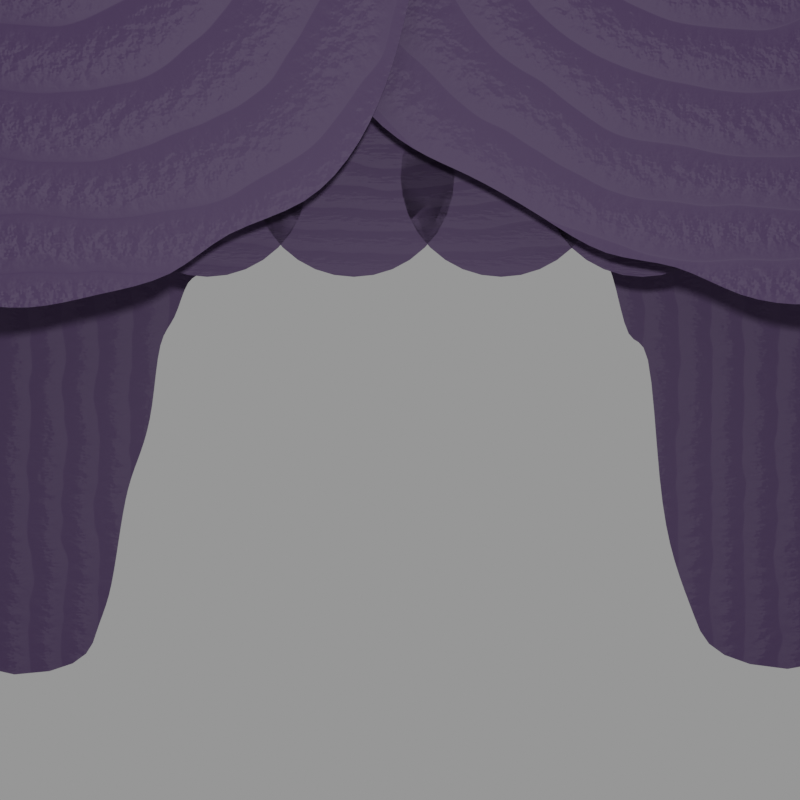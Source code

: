 # Source: curtains.blend  (saved by Blender 3.0.42; exported with 4.5.12 LTS)
import bpy
from mathutils import Matrix  # noqa: F401  (used for matrix-valued properties, if any)

bpy.ops.wm.read_factory_settings(use_empty=True)
scene = bpy.context.scene
scene.name = 'Scene'

# ---- collections
col_collection = bpy.data.collections.new('Collection'); scene.collection.children.link(col_collection)

# ---- materials (node trees are filled in below, after node groups)
mat_material_001 = bpy.data.materials.new('Material.001')
mat_material_001.use_transparent_shadow = False
mat_material_002 = bpy.data.materials.new('Material.002')
mat_material_002.use_transparent_shadow = False
mat_material_003 = bpy.data.materials.new('Material.003')
mat_material_003.use_transparent_shadow = False

# ---- material node trees
mat_material_001.use_nodes = True; mat_material_001.node_tree.nodes.clear()
_N = mat_material_001.node_tree.nodes; _L = mat_material_001.node_tree.links
n0 = _N.new('ShaderNodeBsdfPrincipled'); n0.name = 'Principled BSDF'; n0.location = (240, 300)
n0.distribution = 'GGX'
n0.subsurface_method = 'RANDOM_WALK_SKIN'
n0.inputs[0].default_value = (0.02466, 0.0, 0.05385, 1.0)
n0.inputs[2].default_value = 0.6955
n0.inputs[3].default_value = 1.45
n0.inputs[13].default_value = 1.0
n0.inputs[27].default_value = (0.0, 0.0, 0.0, 1.0)
n0.inputs[28].default_value = 1.0
n1 = _N.new('ShaderNodeOutputMaterial'); n1.name = 'Material Output'; n1.location = (530, 300)
n2 = _N.new('ShaderNodeTexWave'); n2.name = 'Wave Texture'; n2.location = (-434, 121)
n2.inputs[1].default_value = 10.06
n2.inputs[2].default_value = 2.28
n3 = _N.new('ShaderNodeBump'); n3.name = 'Bump'; n3.location = (17, -60)
n3.width = 131
n3.inputs[0].default_value = 0.1
n3.inputs[1].default_value = 1.0
n3.inputs[2].default_value = 1.0
n4 = _N.new('ShaderNodeMath'); n4.name = 'Math'; n4.location = (-204, 13)
n4.operation = 'MULTIPLY'
n5 = _N.new('ShaderNodeTexNoise'); n5.name = 'Noise Texture'; n5.location = (-631, -163)
n5.inputs[2].default_value = 65.4
_L.new(n0.outputs[0], n1.inputs[0])
_L.new(n2.outputs[1], n4.inputs[0])
_L.new(n3.outputs[0], n0.inputs[5])
_L.new(n4.outputs[0], n3.inputs[3])
_L.new(n5.outputs[0], n4.inputs[1])
n1.is_active_output = True
mat_material_002.use_nodes = True; mat_material_002.node_tree.nodes.clear()
_N = mat_material_002.node_tree.nodes; _L = mat_material_002.node_tree.links
n0 = _N.new('ShaderNodeBsdfPrincipled'); n0.name = 'Principled BSDF'; n0.location = (240, 300)
n0.distribution = 'GGX'
n0.subsurface_method = 'RANDOM_WALK_SKIN'
n0.inputs[0].default_value = (0.02466, 0.0, 0.05385, 1.0)
n0.inputs[2].default_value = 0.6955
n0.inputs[3].default_value = 1.45
n0.inputs[13].default_value = 1.0
n0.inputs[27].default_value = (0.0, 0.0, 0.0, 1.0)
n0.inputs[28].default_value = 1.0
n1 = _N.new('ShaderNodeOutputMaterial'); n1.name = 'Material Output'; n1.location = (530, 300)
n2 = _N.new('ShaderNodeBump'); n2.name = 'Bump'; n2.location = (17, -60)
n2.width = 131
n2.inputs[0].default_value = 0.1264
n2.inputs[1].default_value = 6.7
n2.inputs[2].default_value = 1.0
n3 = _N.new('ShaderNodeMath'); n3.name = 'Math'; n3.location = (-204, 13)
n3.operation = 'MULTIPLY'
n4 = _N.new('ShaderNodeTexNoise'); n4.name = 'Noise Texture'; n4.location = (-631, -163)
n4.inputs[2].default_value = 65.4
n5 = _N.new('ShaderNodeTexWave'); n5.name = 'Wave Texture'; n5.location = (-581, 206)
n5.wave_type = 'RINGS'
n5.inputs[1].default_value = 2.1
n5.inputs[2].default_value = 2.28
n6 = _N.new('ShaderNodeTexCoord'); n6.name = 'Texture Coordinate'; n6.location = (-1007, 234)
n7 = _N.new('ShaderNodeMapping'); n7.name = 'Mapping'; n7.location = (-785, 174)
n7.inputs[1].default_value = (-5.6, 0.0, 0.04)
n7.inputs[2].default_value = (0.1717, -0.8364, 0.01536)
_L.new(n0.outputs[0], n1.inputs[0])
_L.new(n5.outputs[1], n3.inputs[0])
_L.new(n2.outputs[0], n0.inputs[5])
_L.new(n3.outputs[0], n2.inputs[3])
_L.new(n4.outputs[0], n3.inputs[1])
_L.new(n7.outputs[0], n5.inputs[0])
_L.new(n6.outputs[3], n7.inputs[0])
n1.is_active_output = True
mat_material_003.use_nodes = True; mat_material_003.node_tree.nodes.clear()
_N = mat_material_003.node_tree.nodes; _L = mat_material_003.node_tree.links
n0 = _N.new('ShaderNodeBsdfPrincipled'); n0.name = 'Principled BSDF'; n0.location = (240, 300)
n0.distribution = 'GGX'
n0.subsurface_method = 'RANDOM_WALK_SKIN'
n0.inputs[0].default_value = (0.02466, 0.0, 0.05385, 1.0)
n0.inputs[2].default_value = 0.6955
n0.inputs[3].default_value = 1.45
n0.inputs[13].default_value = 1.0
n0.inputs[27].default_value = (0.0, 0.0, 0.0, 1.0)
n0.inputs[28].default_value = 1.0
n1 = _N.new('ShaderNodeOutputMaterial'); n1.name = 'Material Output'; n1.location = (530, 300)
n2 = _N.new('ShaderNodeBump'); n2.name = 'Bump'; n2.location = (17, -60)
n2.width = 131
n2.inputs[0].default_value = 0.1264
n2.inputs[1].default_value = 19.9
n2.inputs[2].default_value = 1.0
n3 = _N.new('ShaderNodeMath'); n3.name = 'Math'; n3.location = (-204, 13)
n3.operation = 'MULTIPLY'
n4 = _N.new('ShaderNodeTexNoise'); n4.name = 'Noise Texture'; n4.location = (-631, -163)
n4.inputs[2].default_value = 65.4
n5 = _N.new('ShaderNodeTexWave'); n5.name = 'Wave Texture'; n5.location = (-581, 206)
n5.wave_type = 'RINGS'
n5.inputs[1].default_value = 1.44
n5.inputs[2].default_value = 2.28
n6 = _N.new('ShaderNodeTexCoord'); n6.name = 'Texture Coordinate'; n6.location = (-1007, 234)
n7 = _N.new('ShaderNodeMapping'); n7.name = 'Mapping'; n7.location = (-785, 174)
n7.inputs[1].default_value = (0.0, -0.32, 0.96)
n7.inputs[2].default_value = (0.0, 0.2772, 0.0)
_L.new(n0.outputs[0], n1.inputs[0])
_L.new(n5.outputs[1], n3.inputs[0])
_L.new(n2.outputs[0], n0.inputs[5])
_L.new(n3.outputs[0], n2.inputs[3])
_L.new(n4.outputs[0], n3.inputs[1])
_L.new(n7.outputs[0], n5.inputs[0])
_L.new(n6.outputs[3], n7.inputs[0])
n1.is_active_output = True

# ---- world
world_world = bpy.data.worlds.new('World'); scene.world = world_world
world_world.use_nodes = True; world_world.node_tree.nodes.clear()
_N = world_world.node_tree.nodes; _L = world_world.node_tree.links
n0 = _N.new('ShaderNodeOutputWorld'); n0.name = 'World Output'; n0.location = (300, 300)
n1 = _N.new('ShaderNodeBackground'); n1.name = 'Background'; n1.location = (10, 300)
n1.inputs[0].default_value = (0.2883, 0.2883, 0.2883, 1.0)
_L.new(n1.outputs[0], n0.inputs[0])
n0.is_active_output = True
world_world.color = (0.05088, 0.05088, 0.05088)
world_world.use_sun_shadow = False
world_world.sun_shadow_jitter_overblur = 0.0

# ---- cameras
cam_camera = bpy.data.cameras.new('Camera')
cam_camera.clip_end = 100.0
cam_camera.lens = 105.0
cam_camera.ortho_scale = 7.314

# ---- lights
light_light = bpy.data.lights.new('Light', 'POINT')
light_light.transmission_factor = 0.0
light_light.energy = 1000.0
light_light.shadow_soft_size = 0.1
light_light.shadow_maximum_resolution = 0.006
light_light.use_absolute_resolution = True

# ---- meshes
me_plane = bpy.data.meshes.new('Plane')
me_plane.from_pydata([(-1.655, -0.995, 8.713e-10), (1.649, -0.9721, 4.915e-09), (-1.653, 1.001, 9.561e-11), (1.654, 1.002, 4.049e-10), (-0.823, 0.5584, -5.595e-08), (0.01396, 0.8813, -6.886e-08), (0.8337, 0.5518, -5.711e-08), (0.8295, 1.014, 2.447e-09), (0.005893, 1.022, 3.928e-09), (-0.8238, 1.013, 2.323e-09), (2.895, -1.0, 0.0), (2.895, 1.0, 0.0), (-2.844, -1.0, 0.0), (-2.844, 1.0, 0.0), (0.9304, 0.4521, -3.796e-08), (1.02, 0.2803, -3.151e-08), (1.121, 0.2379, -2.293e-09), (1.195, -0.02641, -1.211e-08), (1.317, 0.04213, 3.663e-08), (1.359, -0.4381, -1.118e-08), (1.437, -0.6506, -1.188e-08), (1.554, -0.8127, -3.731e-09), (1.563, 1.005, 8.977e-10), (1.47, 1.003, 5.176e-10), (1.378, 1.0, 3.511e-11), (1.288, 1.012, 2.043e-09), (1.196, 1.009, 1.579e-09), (1.103, 1.004, 6.618e-10), (1.012, 1.008, 1.406e-09), (0.9213, 1.017, 3.013e-09), (0.1025, 0.8379, -6.874e-08), (0.1883, 0.7811, -7.1e-08), (0.283, 0.7606, -6.684e-08), (0.3828, 0.7671, -5.796e-08), (0.4643, 0.6804, -6.547e-08), (0.5633, 0.6792, -5.794e-08), (0.6474, 0.6025, -6.368e-08), (0.7409, 0.5808, -5.975e-08), (0.7399, 1.028, 4.905e-09), (0.648, 1.023, 4.118e-09), (0.5577, 1.039, 6.836e-09), (0.466, 1.04, 7.047e-09), (0.3685, 1.004, 6.344e-10), (0.2776, 1.013, 2.322e-09), (0.1899, 1.033, 5.859e-09), (0.09395, 1.009, 1.653e-09), (-0.712, 0.5906, -5.9e-08), (-0.6189, 0.6102, -6.426e-08), (-0.5103, 0.6533, -6.54e-08), (-0.3938, 0.737, -5.939e-08), (-0.3001, 0.745, -6.67e-08), (-0.2012, 0.7708, -7.086e-08), (-0.08735, 0.8473, -6.611e-08), (-0.09297, 1.038, 6.618e-09), (-0.2049, 1.008, 1.492e-09), (-0.3081, 1.009, 1.621e-09), (-0.4086, 1.019, 3.324e-09), (-0.5117, 1.02, 3.494e-09), (-0.6121, 1.03, 5.261e-09), (-0.7135, 1.037, 6.477e-09), (-0.8876, 1.012, 2.152e-09), (-0.9515, 1.011, 1.98e-09), (-1.015, 1.01, 1.809e-09), (-1.079, 1.009, 1.638e-09), (-1.143, 1.008, 1.466e-09), (-1.207, 1.007, 1.295e-09), (-1.271, 1.006, 1.124e-09), (-1.334, 1.005, 9.523e-10), (-1.398, 1.004, 7.81e-10), (-1.462, 1.003, 6.096e-10), (-1.526, 1.002, 4.383e-10), (-1.59, 1.002, 2.669e-10), (-1.601, -0.8467, 1.58e-09), (-1.526, -0.7605, -8.659e-09), (-1.481, -0.5869, -3.512e-09), (-1.434, -0.4183, 7.571e-10), (-1.361, -0.3238, -8.009e-09), (-1.298, -0.2013, -1.184e-08), (-1.271, 0.02552, 2.666e-09), (-1.179, 0.06303, -1.613e-08), (-1.122, 0.2039, -1.674e-08), (-1.015, 0.1998, -4.285e-08), (-0.9563, 0.3343, -4.459e-08), (-0.9011, 0.4792, -4.449e-08)], [], [(21, 1, 3, 22), (83, 4, 9, 60), (52, 5, 8, 53), (37, 6, 7, 38), (3, 1, 10, 11), (0, 2, 13, 12), (6, 14, 29, 7), (14, 15, 28, 29), (15, 16, 27, 28), (16, 17, 26, 27), (17, 18, 25, 26), (18, 19, 24, 25), (19, 20, 23, 24), (20, 21, 22, 23), (5, 30, 45, 8), (30, 31, 44, 45), (31, 32, 43, 44), (32, 33, 42, 43), (33, 34, 41, 42), (34, 35, 40, 41), (35, 36, 39, 40), (36, 37, 38, 39), (4, 46, 59, 9), (46, 47, 58, 59), (47, 48, 57, 58), (48, 49, 56, 57), (49, 50, 55, 56), (50, 51, 54, 55), (51, 52, 53, 54), (0, 72, 71, 2), (72, 73, 70, 71), (73, 74, 69, 70), (74, 75, 68, 69), (75, 76, 67, 68), (76, 77, 66, 67), (77, 78, 65, 66), (78, 79, 64, 65), (79, 80, 63, 64), (80, 81, 62, 63), (81, 82, 61, 62), (82, 83, 60, 61)])
_uv = me_plane.uv_layers.new(name='UVMap')
_uv.uv.foreach_set('vector', [0.9722, 0.0, 1.0, 0.0, 1.0, 1.0, 0.9722, 1.0, 0.2308, 0.0, 0.25, 0.0, 0.25, 1.0, 0.2308, 1.0, 0.4688, 0.0, 0.5, 0.0, 0.5, 1.0, 0.4687, 1.0, 0.7222, 0.0, 0.75, 0.0, 0.75, 1.0, 0.7222, 1.0, 1.0, 1.0, 1.0, 0.0, 1.0, 0.0, 1.0, 1.0, 0.0, 0.0, 0.0, 1.0, 0.0, 1.0, 0.0, 0.0, 0.75, 0.0, 0.7778, 0.0, 0.7778, 1.0, 0.75, 1.0, 0.7778, 0.0, 0.8056, 0.0, 0.8056, 1.0, 0.7778, 1.0, 0.8056, 0.0, 0.8333, 0.0, 0.8333, 1.0, 0.8056, 1.0, 0.8333, 0.0, 0.8611, 0.0, 0.8611, 1.0, 0.8333, 1.0, 0.8611, 0.0, 0.8889, 0.0, 0.8889, 1.0, 0.8611, 1.0, 0.8889, 0.0, 0.9167, 0.0, 0.9167, 1.0, 0.8889, 1.0, 0.9167, 0.0, 0.9444, 0.0, 0.9444, 1.0, 0.9167, 1.0, 0.9444, 0.0, 0.9722, 0.0, 0.9722, 1.0, 0.9444, 1.0, 0.5, 0.0, 0.5278, 0.0, 0.5278, 1.0, 0.5, 1.0, 0.5278, 0.0, 0.5556, 0.0, 0.5556, 1.0, 0.5278, 1.0, 0.5556, 0.0, 0.5833, 0.0, 0.5833, 1.0, 0.5556, 1.0, 0.5833, 0.0, 0.6111, 0.0, 0.6111, 1.0, 0.5833, 1.0, 0.6111, 0.0, 0.6389, 0.0, 0.6389, 1.0, 0.6111, 1.0, 0.6389, 0.0, 0.6667, 0.0, 0.6667, 1.0, 0.6389, 1.0, 0.6667, 0.0, 0.6944, 0.0, 0.6944, 1.0, 0.6667, 1.0, 0.6944, 0.0, 0.7222, 0.0, 0.7222, 1.0, 0.6944, 1.0, 0.25, 0.0, 0.2812, 0.0, 0.2812, 1.0, 0.25, 1.0, 0.2812, 0.0, 0.3125, 0.0, 0.3125, 1.0, 0.2812, 1.0, 0.3125, 0.0, 0.3438, 0.0, 0.3438, 1.0, 0.3125, 1.0, 0.3438, 0.0, 0.375, 0.0, 0.375, 1.0, 0.3438, 1.0, 0.375, 0.0, 0.4062, 0.0, 0.4062, 1.0, 0.375, 1.0, 0.4062, 0.0, 0.4375, 0.0, 0.4375, 1.0, 0.4062, 1.0, 0.4375, 0.0, 0.4688, 0.0, 0.4687, 1.0, 0.4375, 1.0, 0.0, 0.0, 0.01923, 0.0, 0.01923, 1.0, 0.0, 1.0, 0.01923, 0.0, 0.03846, 0.0, 0.03846, 1.0, 0.01923, 1.0, 0.03846, 0.0, 0.05769, 0.0, 0.05769, 1.0, 0.03846, 1.0, 0.05769, 0.0, 0.07692, 0.0, 0.07692, 1.0, 0.05769, 1.0, 0.07692, 0.0, 0.09615, 0.0, 0.09615, 1.0, 0.07692, 1.0, 0.09615, 0.0, 0.1154, 0.0, 0.1154, 1.0, 0.09615, 1.0, 0.1154, 0.0, 0.1346, 0.0, 0.1346, 1.0, 0.1154, 1.0, 0.1346, 0.0, 0.1538, 0.0, 0.1538, 1.0, 0.1346, 1.0, 0.1538, 0.0, 0.1731, 0.0, 0.1731, 1.0, 0.1538, 1.0, 0.1731, 0.0, 0.1923, 0.0, 0.1923, 1.0, 0.1731, 1.0, 0.1923, 0.0, 0.2115, 0.0, 0.2115, 1.0, 0.1923, 1.0, 0.2115, 0.0, 0.2308, 0.0, 0.2308, 1.0, 0.2115, 1.0])
me_plane.materials.append(mat_material_001)
me_plane.use_remesh_fix_poles = True
me_plane.use_remesh_preserve_attributes = False
me_plane.update()
me_circle = bpy.data.meshes.new('Circle')
me_circle.from_pydata([(0.0, 1.0, 0.0), (-0.1951, 0.9808, 0.0), (-0.3827, 0.9239, 0.0), (-0.5556, 0.8315, 0.0), (-0.7071, 0.7071, 0.0), (-0.8343, 0.5535, -2.463e-10), (-0.9482, 0.3649, -2.116e-09), (-0.993, 0.1777, -2.076e-09), (-1.066, -0.05458, -6.506e-09), (-1.076, -0.2615, -7.919e-09), (-1.067, -0.4746, -1.096e-08), (-0.873, -0.6213, -7.839e-09), (-0.7462, -0.6663, 4.868e-09), (-0.5372, -0.7852, 5.511e-09), (-0.3645, -0.9072, 1.983e-09), (-0.1691, -0.9097, 8.478e-09), (0.0005969, -1.015, -1.837e-09), (0.2028, -1.038, -6.788e-09), (0.382, -0.9948, -2.122e-09), (0.5555, -0.8865, 2.183e-09), (0.7071, -0.863, 6.814e-09), (0.8315, -0.5664, 4.714e-10), (0.9239, -0.3892, 2.86e-10), (0.9808, -0.1951, 0.0), (1.0, 1.192e-08, 0.0), (0.9808, 0.1951, 0.0), (0.9239, 0.3827, 0.0), (0.8315, 0.5556, 0.0), (0.7071, 0.7071, 0.0), (0.5556, 0.8315, 0.0), (0.3827, 0.9239, 0.0), (0.1951, 0.9808, 0.0)], [], [(1, 2, 3, 4, 5, 6, 7, 8, 9, 10, 11, 12, 13, 14, 15, 16, 17, 18, 19, 20, 21, 22, 23, 24, 25, 26, 27, 28, 29, 30, 31, 0)])
_uv = me_circle.uv_layers.new(name='UVMap')
_uv.uv.foreach_set('vector', [0.0, 0.0, 0.0, 0.0, 0.0, 0.0, 0.0, 0.0, 0.0, 0.0, 0.0, 0.0, 0.0, 0.0, 0.0, 0.0, 0.0, 0.0, 0.0, 0.0, 0.0, 0.0, 0.0, 0.0, 0.0, 0.0, 0.0, 0.0, 0.0, 0.0, 0.0, 0.0, 0.0, 0.0, 0.0, 0.0, 0.0, 0.0, 0.0, 0.0, 0.0, 0.0, 0.0, 0.0, 0.0, 0.0, 0.0, 0.0, 0.0, 0.0, 0.0, 0.0, 0.0, 0.0, 0.0, 0.0, 0.0, 0.0, 0.0, 0.0, 0.0, 0.0, 0.0, 0.0])
me_circle.materials.append(mat_material_002)
me_circle.use_remesh_fix_poles = True
me_circle.use_remesh_preserve_attributes = False
me_circle.update()
me_circle_001 = bpy.data.meshes.new('Circle.001')
me_circle_001.from_pydata([(0.0, 1.0, 0.0), (-0.1951, 0.9808, 0.0), (-0.3827, 0.9239, 0.0), (-0.5556, 0.8315, 0.0), (-0.7071, 0.7071, 0.0), (-0.8315, 0.5556, 0.0), (-0.9239, 0.3827, 0.0), (-0.9808, 0.1951, 0.0), (-1.0, -4.371e-08, 0.0), (-0.9808, -0.1951, 0.0), (-0.9239, -0.3827, 0.0), (-0.8315, -0.5556, 0.0), (-0.7071, -0.7071, 0.0), (-0.5556, -0.8315, 0.0), (-0.3853, -0.9218, 2.521e-10), (-0.1971, -0.9811, -4.069e-11), (0.003835, -1.006, -6.864e-10), (0.169, -0.9602, 2.45e-09), (0.3689, -0.9239, -8.094e-12), (0.4917, -0.7963, 4.198e-09), (0.7109, -0.7429, -4.266e-09), (0.8447, -0.58, -2.912e-09), (0.9247, -0.3881, -6.497e-10), (0.9696, -0.1901, 5.922e-10), (1.004, -0.008068, -9.618e-10), (0.9829, 0.192, -3.641e-10), (0.9239, 0.3827, 0.0), (0.8315, 0.5556, 0.0), (0.7071, 0.7071, 0.0), (0.5556, 0.8315, 0.0), (0.3827, 0.9239, 0.0), (0.1951, 0.9808, 0.0)], [], [(1, 2, 3, 4, 5, 6, 7, 8, 9, 10, 11, 12, 13, 14, 15, 16, 17, 18, 19, 20, 21, 22, 23, 24, 25, 26, 27, 28, 29, 30, 31, 0)])
_uv = me_circle_001.uv_layers.new(name='UVMap')
_uv.uv.foreach_set('vector', [0.0, 0.0, 0.0, 0.0, 0.0, 0.0, 0.0, 0.0, 0.0, 0.0, 0.0, 0.0, 0.0, 0.0, 0.0, 0.0, 0.0, 0.0, 0.0, 0.0, 0.0, 0.0, 0.0, 0.0, 0.0, 0.0, 0.0, 0.0, 0.0, 0.0, 0.0, 0.0, 0.0, 0.0, 0.0, 0.0, 0.0, 0.0, 0.0, 0.0, 0.0, 0.0, 0.0, 0.0, 0.0, 0.0, 0.0, 0.0, 0.0, 0.0, 0.0, 0.0, 0.0, 0.0, 0.0, 0.0, 0.0, 0.0, 0.0, 0.0, 0.0, 0.0, 0.0, 0.0])
me_circle_001.materials.append(mat_material_002)
me_circle_001.use_remesh_fix_poles = True
me_circle_001.use_remesh_preserve_attributes = False
me_circle_001.update()
me_circle_002 = bpy.data.meshes.new('Circle.002')
me_circle_002.from_pydata([(0.0, 1.0, 0.0), (-0.1951, 0.9808, 0.0), (-0.3827, 0.9239, 0.0), (-0.5556, 0.8315, 0.0), (-0.7071, 0.7071, 0.0), (-0.8315, 0.5556, 0.0), (-0.9239, 0.3827, 0.0), (-0.9808, 0.1951, 0.0), (-1.0, -4.371e-08, 0.0), (-0.9808, -0.1951, 0.0), (-0.9239, -0.3827, 0.0), (-0.8315, -0.5556, 0.0), (-0.7071, -0.7071, 0.0), (-0.5556, -0.8315, 0.0), (-0.3827, -0.9239, 0.0), (-0.1951, -0.9808, 0.0), (8.742e-08, -1.0, 0.0), (0.1951, -0.9808, 0.0), (0.3827, -0.9239, 0.0), (0.5556, -0.8315, 0.0), (0.7071, -0.7071, 0.0), (0.8315, -0.5556, 0.0), (0.9239, -0.3827, 0.0), (0.9808, -0.1951, 0.0), (1.0, 1.192e-08, 0.0), (0.9808, 0.1951, 0.0), (0.9239, 0.3827, 0.0), (0.8315, 0.5556, 0.0), (0.7071, 0.7071, 0.0), (0.5556, 0.8315, 0.0), (0.3827, 0.9239, 0.0), (0.1951, 0.9808, 0.0), (1.633, 1.0, 0.0), (1.438, 0.9808, 0.0), (1.25, 0.9239, 0.0), (1.077, 0.8315, 0.0), (0.9256, 0.7071, 0.0), (0.8013, 0.5556, 0.0), (0.7089, 0.3827, 0.0), (0.6519, 0.1951, 0.0), (0.6327, -4.371e-08, 0.0), (0.6519, -0.1951, 0.0), (0.7089, -0.3827, 0.0), (0.8013, -0.5556, 0.0), (0.9256, -0.7071, 0.0), (1.077, -0.8315, 0.0), (1.25, -0.9239, 0.0), (1.438, -0.9808, 0.0), (1.633, -1.0, 0.0), (1.828, -0.9808, 0.0), (2.015, -0.9239, 0.0), (2.188, -0.8315, 0.0), (2.34, -0.7071, 0.0), (2.464, -0.5556, 0.0), (2.557, -0.3827, 0.0), (2.614, -0.1951, 0.0), (2.633, 1.192e-08, 0.0), (2.614, 0.1951, 0.0), (2.557, 0.3827, 0.0), (2.464, 0.5556, 0.0), (2.34, 0.7071, 0.0), (2.188, 0.8315, 0.0), (2.015, 0.9239, 0.0), (1.828, 0.9808, 0.0), (3.089, 1.0, 0.0), (2.894, 0.9808, 0.0), (2.706, 0.9239, 0.0), (2.534, 0.8315, 0.0), (2.382, 0.7071, 0.0), (2.258, 0.5556, 0.0), (2.165, 0.3827, 0.0), (2.108, 0.1951, 0.0), (2.089, -4.371e-08, 0.0), (2.108, -0.1951, 0.0), (2.165, -0.3827, 0.0), (2.258, -0.5556, 0.0), (2.382, -0.7071, 0.0), (2.534, -0.8315, 0.0), (2.706, -0.9239, 0.0), (2.894, -0.9808, 0.0), (3.089, -1.0, 0.0), (3.284, -0.9808, 0.0), (3.472, -0.9239, 0.0), (3.645, -0.8315, 0.0), (3.796, -0.7071, 0.0), (3.921, -0.5556, 0.0), (4.013, -0.3827, 0.0), (4.07, -0.1951, 0.0), (4.089, 1.192e-08, 0.0), (4.07, 0.1951, 0.0), (4.013, 0.3827, 0.0), (3.921, 0.5556, 0.0), (3.796, 0.7071, 0.0), (3.645, 0.8315, 0.0), (3.472, 0.9239, 0.0), (3.284, 0.9808, 0.0), (4.554, 1.0, 0.0), (4.359, 0.9808, 0.0), (4.172, 0.9239, 0.0), (3.999, 0.8315, 0.0), (3.847, 0.7071, 0.0), (3.723, 0.5556, 0.0), (3.631, 0.3827, 0.0), (3.574, 0.1951, 0.0), (3.554, -4.371e-08, 0.0), (3.574, -0.1951, 0.0), (3.631, -0.3827, 0.0), (3.723, -0.5556, 0.0), (3.847, -0.7071, 0.0), (3.999, -0.8315, 0.0), (4.172, -0.9239, 0.0), (4.359, -0.9808, 0.0), (4.554, -1.0, 0.0), (4.749, -0.9808, 0.0), (4.937, -0.9239, 0.0), (5.11, -0.8315, 0.0), (5.262, -0.7071, 0.0), (5.386, -0.5556, 0.0), (5.478, -0.3827, 0.0), (5.535, -0.1951, 0.0), (5.554, 1.192e-08, 0.0), (5.535, 0.1951, 0.0), (5.478, 0.3827, 0.0), (5.386, 0.5556, 0.0), (5.262, 0.7071, 0.0), (5.11, 0.8315, 0.0), (4.937, 0.9239, 0.0), (4.749, 0.9808, 0.0), (5.956, 1.0, 0.0), (5.761, 0.9808, 0.0), (5.574, 0.9239, 0.0), (5.401, 0.8315, 0.0), (5.249, 0.7071, 0.0), (5.125, 0.5556, 0.0), (5.033, 0.3827, 0.0), (4.976, 0.1951, 0.0), (4.956, -4.371e-08, 0.0), (4.976, -0.1951, 0.0), (5.033, -0.3827, 0.0), (5.125, -0.5556, 0.0), (5.249, -0.7071, 0.0), (5.401, -0.8315, 0.0), (5.574, -0.9239, 0.0), (5.761, -0.9808, 0.0), (5.956, -1.0, 0.0), (6.151, -0.9808, 0.0), (6.339, -0.9239, 0.0), (6.512, -0.8315, 0.0), (6.663, -0.7071, 0.0), (6.788, -0.5556, 0.0), (6.88, -0.3827, 0.0), (6.937, -0.1951, 0.0), (6.956, 1.192e-08, 0.0), (6.937, 0.1951, 0.0), (6.88, 0.3827, 0.0), (6.788, 0.5556, 0.0), (6.663, 0.7071, 0.0), (6.512, 0.8315, 0.0), (6.339, 0.9239, 0.0), (6.151, 0.9808, 0.0), (7.482, 1.0, 0.0), (7.287, 0.9808, 0.0), (7.1, 0.9239, 0.0), (6.927, 0.8315, 0.0), (6.775, 0.7071, 0.0), (6.651, 0.5556, 0.0), (6.558, 0.3827, 0.0), (6.502, 0.1951, 0.0), (6.482, -4.371e-08, 0.0), (6.502, -0.1951, 0.0), (6.558, -0.3827, 0.0), (6.651, -0.5556, 0.0), (6.775, -0.7071, 0.0), (6.927, -0.8315, 0.0), (7.1, -0.9239, 0.0), (7.287, -0.9808, 0.0), (7.482, -1.0, 0.0), (7.677, -0.9808, 0.0), (7.865, -0.9239, 0.0), (8.038, -0.8315, 0.0), (8.189, -0.7071, 0.0), (8.314, -0.5556, 0.0), (8.406, -0.3827, 0.0), (8.463, -0.1951, 0.0), (8.482, 1.192e-08, 0.0), (8.463, 0.1951, 0.0), (8.406, 0.3827, 0.0), (8.314, 0.5556, 0.0), (8.189, 0.7071, 0.0), (8.038, 0.8315, 0.0), (7.865, 0.9239, 0.0), (7.677, 0.9808, 0.0)], [], [(1, 2, 3, 4, 5, 6, 7, 8, 9, 10, 11, 12, 13, 14, 15, 16, 17, 18, 19, 20, 21, 22, 23, 24, 25, 26, 27, 28, 29, 30, 31, 0), (33, 34, 35, 36, 37, 38, 39, 40, 41, 42, 43, 44, 45, 46, 47, 48, 49, 50, 51, 52, 53, 54, 55, 56, 57, 58, 59, 60, 61, 62, 63, 32), (65, 66, 67, 68, 69, 70, 71, 72, 73, 74, 75, 76, 77, 78, 79, 80, 81, 82, 83, 84, 85, 86, 87, 88, 89, 90, 91, 92, 93, 94, 95, 64), (97, 98, 99, 100, 101, 102, 103, 104, 105, 106, 107, 108, 109, 110, 111, 112, 113, 114, 115, 116, 117, 118, 119, 120, 121, 122, 123, 124, 125, 126, 127, 96), (129, 130, 131, 132, 133, 134, 135, 136, 137, 138, 139, 140, 141, 142, 143, 144, 145, 146, 147, 148, 149, 150, 151, 152, 153, 154, 155, 156, 157, 158, 159, 128), (161, 162, 163, 164, 165, 166, 167, 168, 169, 170, 171, 172, 173, 174, 175, 176, 177, 178, 179, 180, 181, 182, 183, 184, 185, 186, 187, 188, 189, 190, 191, 160)])
_uv = me_circle_002.uv_layers.new(name='UVMap')
_uv.uv.foreach_set('vector', [0.0, 0.0, 0.0, 0.0, 0.0, 0.0, 0.0, 0.0, 0.0, 0.0, 0.0, 0.0, 0.0, 0.0, 0.0, 0.0, 0.0, 0.0, 0.0, 0.0, 0.0, 0.0, 0.0, 0.0, 0.0, 0.0, 0.0, 0.0, 0.0, 0.0, 0.0, 0.0, 0.0, 0.0, 0.0, 0.0, 0.0, 0.0, 0.0, 0.0, 0.0, 0.0, 0.0, 0.0, 0.0, 0.0, 0.0, 0.0, 0.0, 0.0, 0.0, 0.0, 0.0, 0.0, 0.0, 0.0, 0.0, 0.0, 0.0, 0.0, 0.0, 0.0, 0.0, 0.0, 0.0, 0.0, 0.0, 0.0, 0.0, 0.0, 0.0, 0.0, 0.0, 0.0, 0.0, 0.0, 0.0, 0.0, 0.0, 0.0, 0.0, 0.0, 0.0, 0.0, 0.0, 0.0, 0.0, 0.0, 0.0, 0.0, 0.0, 0.0, 0.0, 0.0, 0.0, 0.0, 0.0, 0.0, 0.0, 0.0, 0.0, 0.0, 0.0, 0.0, 0.0, 0.0, 0.0, 0.0, 0.0, 0.0, 0.0, 0.0, 0.0, 0.0, 0.0, 0.0, 0.0, 0.0, 0.0, 0.0, 0.0, 0.0, 0.0, 0.0, 0.0, 0.0, 0.0, 0.0, 0.0, 0.0, 0.0, 0.0, 0.0, 0.0, 0.0, 0.0, 0.0, 0.0, 0.0, 0.0, 0.0, 0.0, 0.0, 0.0, 0.0, 0.0, 0.0, 0.0, 0.0, 0.0, 0.0, 0.0, 0.0, 0.0, 0.0, 0.0, 0.0, 0.0, 0.0, 0.0, 0.0, 0.0, 0.0, 0.0, 0.0, 0.0, 0.0, 0.0, 0.0, 0.0, 0.0, 0.0, 0.0, 0.0, 0.0, 0.0, 0.0, 0.0, 0.0, 0.0, 0.0, 0.0, 0.0, 0.0, 0.0, 0.0, 0.0, 0.0, 0.0, 0.0, 0.0, 0.0, 0.0, 0.0, 0.0, 0.0, 0.0, 0.0, 0.0, 0.0, 0.0, 0.0, 0.0, 0.0, 0.0, 0.0, 0.0, 0.0, 0.0, 0.0, 0.0, 0.0, 0.0, 0.0, 0.0, 0.0, 0.0, 0.0, 0.0, 0.0, 0.0, 0.0, 0.0, 0.0, 0.0, 0.0, 0.0, 0.0, 0.0, 0.0, 0.0, 0.0, 0.0, 0.0, 0.0, 0.0, 0.0, 0.0, 0.0, 0.0, 0.0, 0.0, 0.0, 0.0, 0.0, 0.0, 0.0, 0.0, 0.0, 0.0, 0.0, 0.0, 0.0, 0.0, 0.0, 0.0, 0.0, 0.0, 0.0, 0.0, 0.0, 0.0, 0.0, 0.0, 0.0, 0.0, 0.0, 0.0, 0.0, 0.0, 0.0, 0.0, 0.0, 0.0, 0.0, 0.0, 0.0, 0.0, 0.0, 0.0, 0.0, 0.0, 0.0, 0.0, 0.0, 0.0, 0.0, 0.0, 0.0, 0.0, 0.0, 0.0, 0.0, 0.0, 0.0, 0.0, 0.0, 0.0, 0.0, 0.0, 0.0, 0.0, 0.0, 0.0, 0.0, 0.0, 0.0, 0.0, 0.0, 0.0, 0.0, 0.0, 0.0, 0.0, 0.0, 0.0, 0.0, 0.0, 0.0, 0.0, 0.0, 0.0, 0.0, 0.0, 0.0, 0.0, 0.0, 0.0, 0.0, 0.0, 0.0, 0.0, 0.0, 0.0, 0.0, 0.0, 0.0, 0.0, 0.0, 0.0, 0.0, 0.0, 0.0, 0.0, 0.0, 0.0, 0.0, 0.0, 0.0, 0.0, 0.0, 0.0, 0.0, 0.0, 0.0, 0.0, 0.0, 0.0, 0.0, 0.0, 0.0, 0.0, 0.0, 0.0, 0.0, 0.0, 0.0, 0.0, 0.0, 0.0, 0.0, 0.0, 0.0, 0.0, 0.0, 0.0, 0.0, 0.0, 0.0, 0.0, 0.0, 0.0, 0.0, 0.0])
me_circle_002.materials.append(mat_material_003)
me_circle_002.use_remesh_fix_poles = True
me_circle_002.use_remesh_preserve_attributes = False
me_circle_002.update()

# ---- objects
ob_light = bpy.data.objects.new('Light', light_light)
ob_camera = bpy.data.objects.new('Camera', cam_camera)
ob_plane = bpy.data.objects.new('Plane', me_plane)
ob_circle = bpy.data.objects.new('Circle', me_circle)
ob_circle_001 = bpy.data.objects.new('Circle.001', me_circle_001)
ob_circle_002 = bpy.data.objects.new('Circle.002', me_circle_002)

# ---- transforms, parenting, visibility, modifiers, constraints
ob_light.location = (0.0629, -7.614, 1.003)
ob_light.rotation_euler = (0.6503, 0.05522, 1.866)
ob_light.lock_rotations_4d = False
ob_light.empty_display_type = 'ARROWS'
ob_light.color = (0.0, 0.0, 0.0, 0.0)
ob_light.lineart.crease_threshold = 0.0
ob_camera.location = (0.0, -9.998, 0.3836)
ob_camera.rotation_euler = (1.571, -0.0, 0.0)
ob_camera.scale = (1.0, 1.0, 1.0)
ob_camera.lock_rotations_4d = False
ob_camera.empty_display_type = 'ARROWS'
ob_camera.color = (0.0, 0.0, 0.0, 0.0)
ob_camera.display_type = 'WIRE'
ob_camera.lineart.crease_threshold = 0.0
ob_plane.location = (0.0, 0.2063, 0.6331)
ob_plane.rotation_euler = (1.571, -0.0, 0.0)
ob_plane.scale = (0.8314, 1.476, 1.0)
_m = ob_plane.modifiers.new('Subdivision', 'SUBSURF')
ob_circle.location = (1.277, -1.208, 2.172)
ob_circle.rotation_euler = (1.571, -0.0, 0.0)
ob_circle.scale = (1.388, 1.388, 1.388)
_m = ob_circle.modifiers.new('Subdivision', 'SUBSURF')
ob_circle_001.location = (-1.382, -1.303, 2.192)
ob_circle_001.rotation_euler = (1.571, -0.0, 0.0)
ob_circle_001.scale = (1.47, 1.47, 1.47)
_m = ob_circle_001.modifiers.new('Subdivision', 'SUBSURF')
ob_circle_002.location = (-1.421, -0.7108, 1.276)
ob_circle_002.rotation_euler = (1.571, -0.0, 0.0)
ob_circle_002.scale = (0.4005, 0.4005, 0.4005)

# ---- collection membership
col_collection.objects.link(ob_light)
col_collection.objects.link(ob_camera)
col_collection.objects.link(ob_plane)
col_collection.objects.link(ob_circle)
col_collection.objects.link(ob_circle_001)
col_collection.objects.link(ob_circle_002)

# ---- scene / render settings (as saved in the file)
scene.camera = ob_camera
scene.frame_start = 1; scene.frame_end = 250; scene.frame_set(1)
scene.render.engine = 'BLENDER_EEVEE_NEXT'
scene.render.resolution_x = 512
scene.render.resolution_y = 512
scene.render.film_transparent = True
scene.cycles.sampling_pattern = 'TABULATED_SOBOL'
scene.cycles.use_light_tree = False
scene.view_settings.view_transform = 'Filmic'
bpy.context.view_layer.update()
